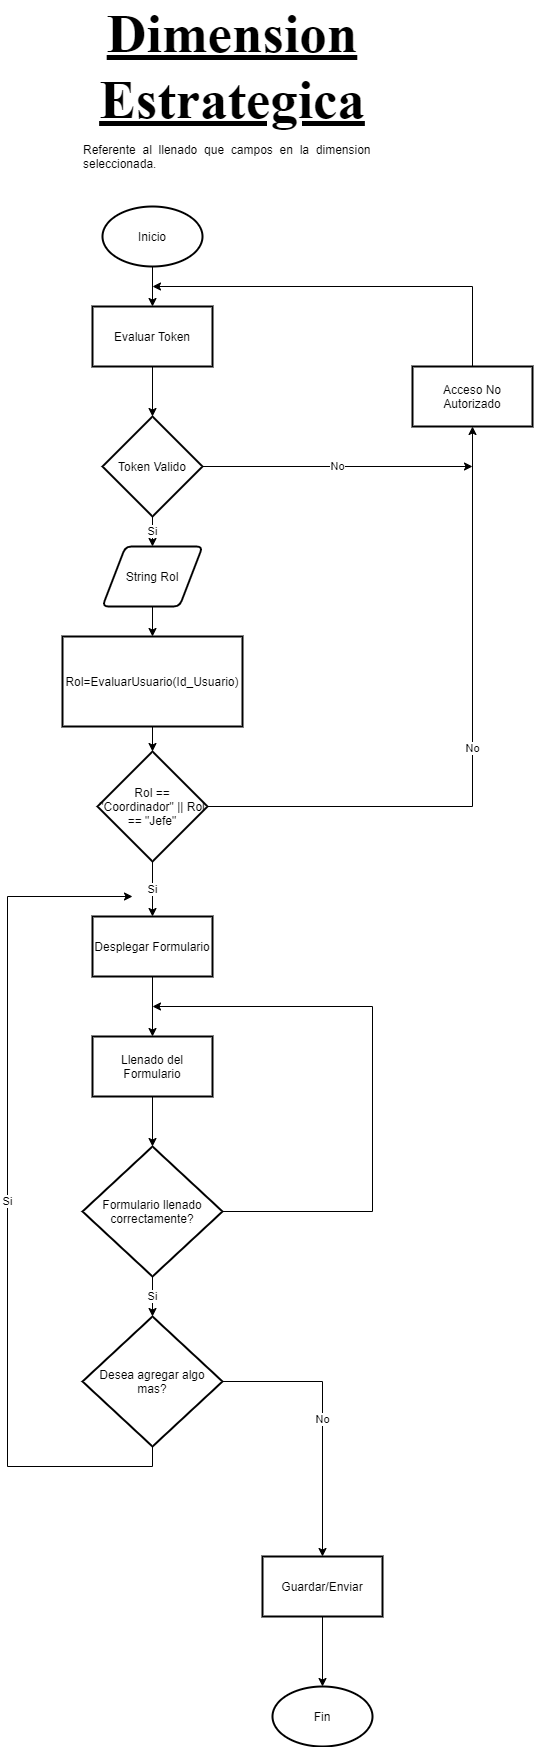

The diagram above was exported from draw.io. Its source (the exported page's mxGraphModel, read from the mxfile embedded in the PNG):
<mxGraphModel dx="1038" dy="1776" grid="1" gridSize="10" guides="1" tooltips="1" connect="1" arrows="1" fold="1" page="1" pageScale="1" pageWidth="827" pageHeight="1169" math="0" shadow="0">
  <root>
    <mxCell id="5N0YNLt-nsEjie1xfp_t-0" />
    <mxCell id="5N0YNLt-nsEjie1xfp_t-1" parent="5N0YNLt-nsEjie1xfp_t-0" />
    <mxCell id="KeJxZecwg_fwZj0Vt7P--0" value="" style="edgeStyle=orthogonalEdgeStyle;rounded=0;orthogonalLoop=1;jettySize=auto;html=1;" parent="5N0YNLt-nsEjie1xfp_t-1" source="KeJxZecwg_fwZj0Vt7P--1" target="KeJxZecwg_fwZj0Vt7P--11" edge="1">
      <mxGeometry relative="1" as="geometry" />
    </mxCell>
    <mxCell id="KeJxZecwg_fwZj0Vt7P--1" value="Inicio" style="strokeWidth=2;html=1;shape=mxgraph.flowchart.start_1;whiteSpace=wrap;" parent="5N0YNLt-nsEjie1xfp_t-1" vertex="1">
      <mxGeometry x="310" y="60" width="100" height="60" as="geometry" />
    </mxCell>
    <mxCell id="KeJxZecwg_fwZj0Vt7P--2" value="" style="edgeStyle=orthogonalEdgeStyle;rounded=0;orthogonalLoop=1;jettySize=auto;html=1;endArrow=classic;endFill=1;" parent="5N0YNLt-nsEjie1xfp_t-1" source="KeJxZecwg_fwZj0Vt7P--3" target="KeJxZecwg_fwZj0Vt7P--5" edge="1">
      <mxGeometry relative="1" as="geometry" />
    </mxCell>
    <mxCell id="KeJxZecwg_fwZj0Vt7P--3" value="String Rol" style="shape=parallelogram;html=1;strokeWidth=2;perimeter=parallelogramPerimeter;whiteSpace=wrap;rounded=1;arcSize=12;size=0.23;" parent="5N0YNLt-nsEjie1xfp_t-1" vertex="1">
      <mxGeometry x="310" y="400" width="100" height="60" as="geometry" />
    </mxCell>
    <mxCell id="KeJxZecwg_fwZj0Vt7P--4" value="" style="edgeStyle=orthogonalEdgeStyle;rounded=0;orthogonalLoop=1;jettySize=auto;html=1;endArrow=classic;endFill=1;" parent="5N0YNLt-nsEjie1xfp_t-1" source="KeJxZecwg_fwZj0Vt7P--5" target="KeJxZecwg_fwZj0Vt7P--7" edge="1">
      <mxGeometry relative="1" as="geometry" />
    </mxCell>
    <mxCell id="KeJxZecwg_fwZj0Vt7P--5" value="&lt;span&gt;Rol=EvaluarUsuario(Id_Usuario)&lt;/span&gt;" style="rounded=0;whiteSpace=wrap;html=1;aspect=fixed;strokeWidth=2;" parent="5N0YNLt-nsEjie1xfp_t-1" vertex="1">
      <mxGeometry x="270" y="490" width="180" height="90" as="geometry" />
    </mxCell>
    <mxCell id="KeJxZecwg_fwZj0Vt7P--6" value="No" style="edgeStyle=orthogonalEdgeStyle;rounded=0;orthogonalLoop=1;jettySize=auto;html=1;exitX=1;exitY=0.5;exitDx=0;exitDy=0;entryX=0.5;entryY=1;entryDx=0;entryDy=0;" parent="5N0YNLt-nsEjie1xfp_t-1" source="KeJxZecwg_fwZj0Vt7P--7" target="KeJxZecwg_fwZj0Vt7P--9" edge="1">
      <mxGeometry relative="1" as="geometry">
        <mxPoint x="620" y="650" as="targetPoint" />
      </mxGeometry>
    </mxCell>
    <mxCell id="KeJxZecwg_fwZj0Vt7P--16" value="Si" style="edgeStyle=orthogonalEdgeStyle;rounded=0;orthogonalLoop=1;jettySize=auto;html=1;" parent="5N0YNLt-nsEjie1xfp_t-1" source="KeJxZecwg_fwZj0Vt7P--7" target="KeJxZecwg_fwZj0Vt7P--15" edge="1">
      <mxGeometry relative="1" as="geometry" />
    </mxCell>
    <mxCell id="KeJxZecwg_fwZj0Vt7P--7" value="Rol == &quot;Coordinador&quot; || Rol == &quot;Jefe&quot;" style="rhombus;whiteSpace=wrap;html=1;rounded=0;strokeWidth=2;" parent="5N0YNLt-nsEjie1xfp_t-1" vertex="1">
      <mxGeometry x="305" y="605" width="110" height="110" as="geometry" />
    </mxCell>
    <mxCell id="KeJxZecwg_fwZj0Vt7P--8" style="edgeStyle=orthogonalEdgeStyle;rounded=0;orthogonalLoop=1;jettySize=auto;html=1;exitX=0.5;exitY=0;exitDx=0;exitDy=0;" parent="5N0YNLt-nsEjie1xfp_t-1" source="KeJxZecwg_fwZj0Vt7P--9" edge="1">
      <mxGeometry relative="1" as="geometry">
        <mxPoint x="360" y="140" as="targetPoint" />
        <Array as="points">
          <mxPoint x="680" y="140" />
        </Array>
      </mxGeometry>
    </mxCell>
    <mxCell id="KeJxZecwg_fwZj0Vt7P--9" value="Acceso No Autorizado" style="rounded=0;whiteSpace=wrap;html=1;strokeWidth=2;" parent="5N0YNLt-nsEjie1xfp_t-1" vertex="1">
      <mxGeometry x="620" y="220" width="120" height="60" as="geometry" />
    </mxCell>
    <mxCell id="KeJxZecwg_fwZj0Vt7P--10" value="" style="edgeStyle=orthogonalEdgeStyle;rounded=0;orthogonalLoop=1;jettySize=auto;html=1;endArrow=classic;endFill=1;" parent="5N0YNLt-nsEjie1xfp_t-1" source="KeJxZecwg_fwZj0Vt7P--11" target="KeJxZecwg_fwZj0Vt7P--14" edge="1">
      <mxGeometry relative="1" as="geometry" />
    </mxCell>
    <mxCell id="KeJxZecwg_fwZj0Vt7P--11" value="Evaluar Token" style="rounded=0;whiteSpace=wrap;html=1;strokeWidth=2;" parent="5N0YNLt-nsEjie1xfp_t-1" vertex="1">
      <mxGeometry x="300" y="160" width="120" height="60" as="geometry" />
    </mxCell>
    <mxCell id="KeJxZecwg_fwZj0Vt7P--12" value="Si" style="edgeStyle=orthogonalEdgeStyle;rounded=0;orthogonalLoop=1;jettySize=auto;html=1;" parent="5N0YNLt-nsEjie1xfp_t-1" source="KeJxZecwg_fwZj0Vt7P--14" target="KeJxZecwg_fwZj0Vt7P--3" edge="1">
      <mxGeometry relative="1" as="geometry" />
    </mxCell>
    <mxCell id="KeJxZecwg_fwZj0Vt7P--13" value="No" style="edgeStyle=orthogonalEdgeStyle;rounded=0;orthogonalLoop=1;jettySize=auto;html=1;exitX=1;exitY=0.5;exitDx=0;exitDy=0;exitPerimeter=0;" parent="5N0YNLt-nsEjie1xfp_t-1" source="KeJxZecwg_fwZj0Vt7P--14" edge="1">
      <mxGeometry relative="1" as="geometry">
        <mxPoint x="680" y="320" as="targetPoint" />
      </mxGeometry>
    </mxCell>
    <mxCell id="KeJxZecwg_fwZj0Vt7P--14" value="Token Valido" style="strokeWidth=2;html=1;shape=mxgraph.flowchart.decision;whiteSpace=wrap;" parent="5N0YNLt-nsEjie1xfp_t-1" vertex="1">
      <mxGeometry x="310" y="270" width="100" height="100" as="geometry" />
    </mxCell>
    <mxCell id="f8eaOuxtYbLzUluGIGXP-1" value="" style="edgeStyle=orthogonalEdgeStyle;rounded=0;orthogonalLoop=1;jettySize=auto;html=1;" parent="5N0YNLt-nsEjie1xfp_t-1" source="KeJxZecwg_fwZj0Vt7P--15" target="f8eaOuxtYbLzUluGIGXP-0" edge="1">
      <mxGeometry relative="1" as="geometry" />
    </mxCell>
    <mxCell id="KeJxZecwg_fwZj0Vt7P--15" value="Desplegar Formulario" style="whiteSpace=wrap;html=1;rounded=0;strokeWidth=2;" parent="5N0YNLt-nsEjie1xfp_t-1" vertex="1">
      <mxGeometry x="300" y="770" width="120" height="60" as="geometry" />
    </mxCell>
    <mxCell id="gVNvcWd63a7wu9P66E8o-9" value="" style="edgeStyle=orthogonalEdgeStyle;rounded=0;orthogonalLoop=1;jettySize=auto;html=1;" parent="5N0YNLt-nsEjie1xfp_t-1" source="f8eaOuxtYbLzUluGIGXP-0" target="gVNvcWd63a7wu9P66E8o-1" edge="1">
      <mxGeometry relative="1" as="geometry" />
    </mxCell>
    <mxCell id="f8eaOuxtYbLzUluGIGXP-0" value="Llenado del Formulario" style="whiteSpace=wrap;html=1;rounded=0;strokeWidth=2;" parent="5N0YNLt-nsEjie1xfp_t-1" vertex="1">
      <mxGeometry x="300" y="890" width="120" height="60" as="geometry" />
    </mxCell>
    <mxCell id="gVNvcWd63a7wu9P66E8o-0" value="Si" style="edgeStyle=orthogonalEdgeStyle;rounded=0;orthogonalLoop=1;jettySize=auto;html=1;" parent="5N0YNLt-nsEjie1xfp_t-1" source="gVNvcWd63a7wu9P66E8o-1" target="gVNvcWd63a7wu9P66E8o-4" edge="1">
      <mxGeometry relative="1" as="geometry" />
    </mxCell>
    <mxCell id="gVNvcWd63a7wu9P66E8o-12" style="edgeStyle=orthogonalEdgeStyle;rounded=0;orthogonalLoop=1;jettySize=auto;html=1;exitX=1;exitY=0.5;exitDx=0;exitDy=0;" parent="5N0YNLt-nsEjie1xfp_t-1" source="gVNvcWd63a7wu9P66E8o-1" edge="1">
      <mxGeometry relative="1" as="geometry">
        <mxPoint x="360" y="860" as="targetPoint" />
        <Array as="points">
          <mxPoint x="580" y="1065" />
          <mxPoint x="580" y="860" />
          <mxPoint x="360" y="860" />
        </Array>
      </mxGeometry>
    </mxCell>
    <mxCell id="gVNvcWd63a7wu9P66E8o-1" value="Formulario llenado correctamente?" style="rhombus;whiteSpace=wrap;html=1;rounded=0;strokeWidth=2;" parent="5N0YNLt-nsEjie1xfp_t-1" vertex="1">
      <mxGeometry x="290" y="1000" width="140" height="130" as="geometry" />
    </mxCell>
    <mxCell id="gVNvcWd63a7wu9P66E8o-10" value="No" style="edgeStyle=orthogonalEdgeStyle;rounded=0;orthogonalLoop=1;jettySize=auto;html=1;exitX=1;exitY=0.5;exitDx=0;exitDy=0;entryX=0.5;entryY=0;entryDx=0;entryDy=0;" parent="5N0YNLt-nsEjie1xfp_t-1" source="gVNvcWd63a7wu9P66E8o-4" target="gVNvcWd63a7wu9P66E8o-6" edge="1">
      <mxGeometry relative="1" as="geometry" />
    </mxCell>
    <mxCell id="gVNvcWd63a7wu9P66E8o-11" value="Si" style="edgeStyle=orthogonalEdgeStyle;rounded=0;orthogonalLoop=1;jettySize=auto;html=1;exitX=0.5;exitY=1;exitDx=0;exitDy=0;" parent="5N0YNLt-nsEjie1xfp_t-1" source="gVNvcWd63a7wu9P66E8o-4" edge="1">
      <mxGeometry relative="1" as="geometry">
        <mxPoint x="340" y="750" as="targetPoint" />
        <Array as="points">
          <mxPoint x="360" y="1320" />
          <mxPoint x="215" y="1320" />
          <mxPoint x="215" y="750" />
        </Array>
      </mxGeometry>
    </mxCell>
    <mxCell id="gVNvcWd63a7wu9P66E8o-4" value="Desea agregar algo mas?" style="rhombus;whiteSpace=wrap;html=1;rounded=0;strokeWidth=2;" parent="5N0YNLt-nsEjie1xfp_t-1" vertex="1">
      <mxGeometry x="290" y="1170" width="140" height="130" as="geometry" />
    </mxCell>
    <mxCell id="gVNvcWd63a7wu9P66E8o-5" value="" style="edgeStyle=orthogonalEdgeStyle;rounded=0;orthogonalLoop=1;jettySize=auto;html=1;" parent="5N0YNLt-nsEjie1xfp_t-1" source="gVNvcWd63a7wu9P66E8o-6" target="gVNvcWd63a7wu9P66E8o-8" edge="1">
      <mxGeometry relative="1" as="geometry" />
    </mxCell>
    <mxCell id="gVNvcWd63a7wu9P66E8o-6" value="Guardar/Enviar" style="whiteSpace=wrap;html=1;rounded=0;strokeWidth=2;" parent="5N0YNLt-nsEjie1xfp_t-1" vertex="1">
      <mxGeometry x="470" y="1410" width="120" height="60" as="geometry" />
    </mxCell>
    <mxCell id="gVNvcWd63a7wu9P66E8o-8" value="Fin" style="strokeWidth=2;html=1;shape=mxgraph.flowchart.start_1;whiteSpace=wrap;" parent="5N0YNLt-nsEjie1xfp_t-1" vertex="1">
      <mxGeometry x="480" y="1540" width="100" height="60" as="geometry" />
    </mxCell>
    <mxCell id="6dXaLSABzhXxNMoIL321-0" value="&lt;font style=&quot;font-size: 55px&quot; face=&quot;Times New Roman&quot;&gt;&lt;u&gt;&lt;b&gt;Dimension Estrategica&lt;/b&gt;&lt;/u&gt;&lt;/font&gt;" style="text;html=1;strokeColor=none;fillColor=none;align=center;verticalAlign=middle;whiteSpace=wrap;rounded=0;" parent="5N0YNLt-nsEjie1xfp_t-1" vertex="1">
      <mxGeometry x="420" y="-90" width="40" height="20" as="geometry" />
    </mxCell>
    <mxCell id="6dXaLSABzhXxNMoIL321-1" value="&lt;div style=&quot;text-align: justify&quot;&gt;&lt;span&gt;Referente al llenado que campos en la dimension seleccionada.&lt;/span&gt;&lt;/div&gt;" style="text;html=1;strokeColor=none;fillColor=none;align=center;verticalAlign=middle;whiteSpace=wrap;rounded=0;" parent="5N0YNLt-nsEjie1xfp_t-1" vertex="1">
      <mxGeometry x="290" width="290" height="20" as="geometry" />
    </mxCell>
  </root>
</mxGraphModel>